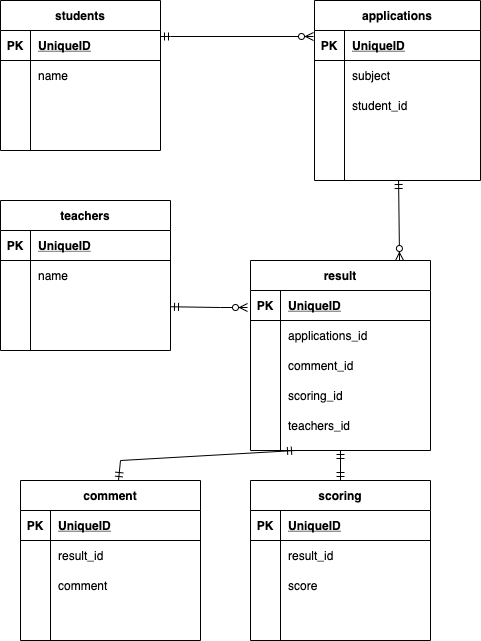

The diagram above was exported from draw.io. Its source (the exported page's mxGraphModel, read from the mxfile embedded in the PNG):
<mxGraphModel dx="482" dy="554" grid="1" gridSize="10" guides="1" tooltips="1" connect="1" arrows="1" fold="1" page="1" pageScale="1" pageWidth="827" pageHeight="1169" math="0" shadow="0">
  <root>
    <mxCell id="0" />
    <mxCell id="1" parent="0" />
    <mxCell id="86" style="rounded=0;orthogonalLoop=1;jettySize=auto;html=1;entryX=-0.006;entryY=0.2;entryDx=0;entryDy=0;entryPerimeter=0;startArrow=ERmandOne;startFill=0;endArrow=ERzeroToMany;endFill=1;" parent="1" target="29" edge="1">
      <mxGeometry relative="1" as="geometry">
        <mxPoint x="170" y="36" as="sourcePoint" />
        <Array as="points">
          <mxPoint x="180" y="36" />
        </Array>
      </mxGeometry>
    </mxCell>
    <mxCell id="2" value="students" style="shape=table;startSize=30;container=1;collapsible=1;childLayout=tableLayout;fixedRows=1;rowLines=0;fontStyle=1;align=center;resizeLast=1;" parent="1" vertex="1">
      <mxGeometry x="10" width="160" height="150" as="geometry" />
    </mxCell>
    <mxCell id="3" value="" style="shape=partialRectangle;collapsible=0;dropTarget=0;pointerEvents=0;fillColor=none;top=0;left=0;bottom=1;right=0;points=[[0,0.5],[1,0.5]];portConstraint=eastwest;" parent="2" vertex="1">
      <mxGeometry y="30" width="160" height="30" as="geometry" />
    </mxCell>
    <mxCell id="4" value="PK" style="shape=partialRectangle;connectable=0;fillColor=none;top=0;left=0;bottom=0;right=0;fontStyle=1;overflow=hidden;" parent="3" vertex="1">
      <mxGeometry width="30" height="30" as="geometry" />
    </mxCell>
    <mxCell id="5" value="UniqueID" style="shape=partialRectangle;connectable=0;fillColor=none;top=0;left=0;bottom=0;right=0;align=left;spacingLeft=6;fontStyle=5;overflow=hidden;" parent="3" vertex="1">
      <mxGeometry x="30" width="130" height="30" as="geometry" />
    </mxCell>
    <mxCell id="6" value="" style="shape=partialRectangle;collapsible=0;dropTarget=0;pointerEvents=0;fillColor=none;top=0;left=0;bottom=0;right=0;points=[[0,0.5],[1,0.5]];portConstraint=eastwest;" parent="2" vertex="1">
      <mxGeometry y="60" width="160" height="30" as="geometry" />
    </mxCell>
    <mxCell id="7" value="" style="shape=partialRectangle;connectable=0;fillColor=none;top=0;left=0;bottom=0;right=0;editable=1;overflow=hidden;" parent="6" vertex="1">
      <mxGeometry width="30" height="30" as="geometry" />
    </mxCell>
    <mxCell id="8" value="name" style="shape=partialRectangle;connectable=0;fillColor=none;top=0;left=0;bottom=0;right=0;align=left;spacingLeft=6;overflow=hidden;" parent="6" vertex="1">
      <mxGeometry x="30" width="130" height="30" as="geometry" />
    </mxCell>
    <mxCell id="9" value="" style="shape=partialRectangle;collapsible=0;dropTarget=0;pointerEvents=0;fillColor=none;top=0;left=0;bottom=0;right=0;points=[[0,0.5],[1,0.5]];portConstraint=eastwest;" parent="2" vertex="1">
      <mxGeometry y="90" width="160" height="30" as="geometry" />
    </mxCell>
    <mxCell id="10" value="" style="shape=partialRectangle;connectable=0;fillColor=none;top=0;left=0;bottom=0;right=0;editable=1;overflow=hidden;" parent="9" vertex="1">
      <mxGeometry width="30" height="30" as="geometry" />
    </mxCell>
    <mxCell id="11" value="" style="shape=partialRectangle;connectable=0;fillColor=none;top=0;left=0;bottom=0;right=0;align=left;spacingLeft=6;overflow=hidden;" parent="9" vertex="1">
      <mxGeometry x="30" width="130" height="30" as="geometry" />
    </mxCell>
    <mxCell id="12" value="" style="shape=partialRectangle;collapsible=0;dropTarget=0;pointerEvents=0;fillColor=none;top=0;left=0;bottom=0;right=0;points=[[0,0.5],[1,0.5]];portConstraint=eastwest;" parent="2" vertex="1">
      <mxGeometry y="120" width="160" height="30" as="geometry" />
    </mxCell>
    <mxCell id="13" value="" style="shape=partialRectangle;connectable=0;fillColor=none;top=0;left=0;bottom=0;right=0;editable=1;overflow=hidden;" parent="12" vertex="1">
      <mxGeometry width="30" height="30" as="geometry" />
    </mxCell>
    <mxCell id="14" value="" style="shape=partialRectangle;connectable=0;fillColor=none;top=0;left=0;bottom=0;right=0;align=left;spacingLeft=6;overflow=hidden;" parent="12" vertex="1">
      <mxGeometry x="30" width="130" height="30" as="geometry" />
    </mxCell>
    <mxCell id="15" value="teachers" style="shape=table;startSize=30;container=1;collapsible=1;childLayout=tableLayout;fixedRows=1;rowLines=0;fontStyle=1;align=center;resizeLast=1;" parent="1" vertex="1">
      <mxGeometry x="10" y="200" width="170" height="150" as="geometry" />
    </mxCell>
    <mxCell id="16" value="" style="shape=partialRectangle;collapsible=0;dropTarget=0;pointerEvents=0;fillColor=none;top=0;left=0;bottom=1;right=0;points=[[0,0.5],[1,0.5]];portConstraint=eastwest;" parent="15" vertex="1">
      <mxGeometry y="30" width="170" height="30" as="geometry" />
    </mxCell>
    <mxCell id="17" value="PK" style="shape=partialRectangle;connectable=0;fillColor=none;top=0;left=0;bottom=0;right=0;fontStyle=1;overflow=hidden;" parent="16" vertex="1">
      <mxGeometry width="30" height="30" as="geometry" />
    </mxCell>
    <mxCell id="18" value="UniqueID" style="shape=partialRectangle;connectable=0;fillColor=none;top=0;left=0;bottom=0;right=0;align=left;spacingLeft=6;fontStyle=5;overflow=hidden;" parent="16" vertex="1">
      <mxGeometry x="30" width="140" height="30" as="geometry" />
    </mxCell>
    <mxCell id="19" value="" style="shape=partialRectangle;collapsible=0;dropTarget=0;pointerEvents=0;fillColor=none;top=0;left=0;bottom=0;right=0;points=[[0,0.5],[1,0.5]];portConstraint=eastwest;" parent="15" vertex="1">
      <mxGeometry y="60" width="170" height="30" as="geometry" />
    </mxCell>
    <mxCell id="20" value="" style="shape=partialRectangle;connectable=0;fillColor=none;top=0;left=0;bottom=0;right=0;editable=1;overflow=hidden;" parent="19" vertex="1">
      <mxGeometry width="30" height="30" as="geometry" />
    </mxCell>
    <mxCell id="21" value="name" style="shape=partialRectangle;connectable=0;fillColor=none;top=0;left=0;bottom=0;right=0;align=left;spacingLeft=6;overflow=hidden;" parent="19" vertex="1">
      <mxGeometry x="30" width="140" height="30" as="geometry" />
    </mxCell>
    <mxCell id="22" value="" style="shape=partialRectangle;collapsible=0;dropTarget=0;pointerEvents=0;fillColor=none;top=0;left=0;bottom=0;right=0;points=[[0,0.5],[1,0.5]];portConstraint=eastwest;" parent="15" vertex="1">
      <mxGeometry y="90" width="170" height="30" as="geometry" />
    </mxCell>
    <mxCell id="23" value="" style="shape=partialRectangle;connectable=0;fillColor=none;top=0;left=0;bottom=0;right=0;editable=1;overflow=hidden;" parent="22" vertex="1">
      <mxGeometry width="30" height="30" as="geometry" />
    </mxCell>
    <mxCell id="24" value="" style="shape=partialRectangle;connectable=0;fillColor=none;top=0;left=0;bottom=0;right=0;align=left;spacingLeft=6;overflow=hidden;" parent="22" vertex="1">
      <mxGeometry x="30" width="140" height="30" as="geometry" />
    </mxCell>
    <mxCell id="25" value="" style="shape=partialRectangle;collapsible=0;dropTarget=0;pointerEvents=0;fillColor=none;top=0;left=0;bottom=0;right=0;points=[[0,0.5],[1,0.5]];portConstraint=eastwest;" parent="15" vertex="1">
      <mxGeometry y="120" width="170" height="30" as="geometry" />
    </mxCell>
    <mxCell id="26" value="" style="shape=partialRectangle;connectable=0;fillColor=none;top=0;left=0;bottom=0;right=0;editable=1;overflow=hidden;" parent="25" vertex="1">
      <mxGeometry width="30" height="30" as="geometry" />
    </mxCell>
    <mxCell id="27" value="" style="shape=partialRectangle;connectable=0;fillColor=none;top=0;left=0;bottom=0;right=0;align=left;spacingLeft=6;overflow=hidden;" parent="25" vertex="1">
      <mxGeometry x="30" width="140" height="30" as="geometry" />
    </mxCell>
    <mxCell id="87" style="edgeStyle=none;rounded=0;orthogonalLoop=1;jettySize=auto;html=1;entryX=0.828;entryY=0;entryDx=0;entryDy=0;entryPerimeter=0;startArrow=ERmandOne;startFill=0;endArrow=ERzeroToMany;endFill=1;" parent="1" source="28" target="69" edge="1">
      <mxGeometry relative="1" as="geometry" />
    </mxCell>
    <mxCell id="28" value="applications" style="shape=table;startSize=30;container=1;collapsible=1;childLayout=tableLayout;fixedRows=1;rowLines=0;fontStyle=1;align=center;resizeLast=1;" parent="1" vertex="1">
      <mxGeometry x="324" width="166" height="180" as="geometry" />
    </mxCell>
    <mxCell id="29" value="" style="shape=partialRectangle;collapsible=0;dropTarget=0;pointerEvents=0;fillColor=none;top=0;left=0;bottom=1;right=0;points=[[0,0.5],[1,0.5]];portConstraint=eastwest;" parent="28" vertex="1">
      <mxGeometry y="30" width="166" height="30" as="geometry" />
    </mxCell>
    <mxCell id="30" value="PK" style="shape=partialRectangle;connectable=0;fillColor=none;top=0;left=0;bottom=0;right=0;fontStyle=1;overflow=hidden;" parent="29" vertex="1">
      <mxGeometry width="30" height="30" as="geometry" />
    </mxCell>
    <mxCell id="31" value="UniqueID" style="shape=partialRectangle;connectable=0;fillColor=none;top=0;left=0;bottom=0;right=0;align=left;spacingLeft=6;fontStyle=5;overflow=hidden;" parent="29" vertex="1">
      <mxGeometry x="30" width="136" height="30" as="geometry" />
    </mxCell>
    <mxCell id="32" value="" style="shape=partialRectangle;collapsible=0;dropTarget=0;pointerEvents=0;fillColor=none;top=0;left=0;bottom=0;right=0;points=[[0,0.5],[1,0.5]];portConstraint=eastwest;" parent="28" vertex="1">
      <mxGeometry y="60" width="166" height="30" as="geometry" />
    </mxCell>
    <mxCell id="33" value="" style="shape=partialRectangle;connectable=0;fillColor=none;top=0;left=0;bottom=0;right=0;editable=1;overflow=hidden;" parent="32" vertex="1">
      <mxGeometry width="30" height="30" as="geometry" />
    </mxCell>
    <mxCell id="34" value="subject" style="shape=partialRectangle;connectable=0;fillColor=none;top=0;left=0;bottom=0;right=0;align=left;spacingLeft=6;overflow=hidden;" parent="32" vertex="1">
      <mxGeometry x="30" width="136" height="30" as="geometry" />
    </mxCell>
    <mxCell id="35" value="" style="shape=partialRectangle;collapsible=0;dropTarget=0;pointerEvents=0;fillColor=none;top=0;left=0;bottom=0;right=0;points=[[0,0.5],[1,0.5]];portConstraint=eastwest;" parent="28" vertex="1">
      <mxGeometry y="90" width="166" height="30" as="geometry" />
    </mxCell>
    <mxCell id="36" value="" style="shape=partialRectangle;connectable=0;fillColor=none;top=0;left=0;bottom=0;right=0;editable=1;overflow=hidden;" parent="35" vertex="1">
      <mxGeometry width="30" height="30" as="geometry" />
    </mxCell>
    <mxCell id="37" value="student_id" style="shape=partialRectangle;connectable=0;fillColor=none;top=0;left=0;bottom=0;right=0;align=left;spacingLeft=6;overflow=hidden;" parent="35" vertex="1">
      <mxGeometry x="30" width="136" height="30" as="geometry" />
    </mxCell>
    <mxCell id="38" value="" style="shape=partialRectangle;collapsible=0;dropTarget=0;pointerEvents=0;fillColor=none;top=0;left=0;bottom=0;right=0;points=[[0,0.5],[1,0.5]];portConstraint=eastwest;" parent="28" vertex="1">
      <mxGeometry y="120" width="166" height="30" as="geometry" />
    </mxCell>
    <mxCell id="39" value="" style="shape=partialRectangle;connectable=0;fillColor=none;top=0;left=0;bottom=0;right=0;editable=1;overflow=hidden;" parent="38" vertex="1">
      <mxGeometry width="30" height="30" as="geometry" />
    </mxCell>
    <mxCell id="40" value="" style="shape=partialRectangle;connectable=0;fillColor=none;top=0;left=0;bottom=0;right=0;align=left;spacingLeft=6;overflow=hidden;" parent="38" vertex="1">
      <mxGeometry x="30" width="136" height="30" as="geometry" />
    </mxCell>
    <mxCell id="88" style="edgeStyle=none;rounded=0;orthogonalLoop=1;jettySize=auto;html=1;startArrow=ERmandOne;startFill=0;endArrow=ERmandOne;endFill=0;entryX=0.25;entryY=1;entryDx=0;entryDy=0;" parent="1" source="43" target="69" edge="1">
      <mxGeometry relative="1" as="geometry">
        <mxPoint x="320" y="410" as="targetPoint" />
        <Array as="points">
          <mxPoint x="130" y="460" />
        </Array>
      </mxGeometry>
    </mxCell>
    <mxCell id="43" value="comment" style="shape=table;startSize=30;container=1;collapsible=1;childLayout=tableLayout;fixedRows=1;rowLines=0;fontStyle=1;align=center;resizeLast=1;" parent="1" vertex="1">
      <mxGeometry x="30" y="480" width="180" height="160" as="geometry" />
    </mxCell>
    <mxCell id="44" value="" style="shape=partialRectangle;collapsible=0;dropTarget=0;pointerEvents=0;fillColor=none;top=0;left=0;bottom=1;right=0;points=[[0,0.5],[1,0.5]];portConstraint=eastwest;" parent="43" vertex="1">
      <mxGeometry y="30" width="180" height="30" as="geometry" />
    </mxCell>
    <mxCell id="45" value="PK" style="shape=partialRectangle;connectable=0;fillColor=none;top=0;left=0;bottom=0;right=0;fontStyle=1;overflow=hidden;" parent="44" vertex="1">
      <mxGeometry width="30" height="30" as="geometry" />
    </mxCell>
    <mxCell id="46" value="UniqueID" style="shape=partialRectangle;connectable=0;fillColor=none;top=0;left=0;bottom=0;right=0;align=left;spacingLeft=6;fontStyle=5;overflow=hidden;" parent="44" vertex="1">
      <mxGeometry x="30" width="150" height="30" as="geometry" />
    </mxCell>
    <mxCell id="47" value="" style="shape=partialRectangle;collapsible=0;dropTarget=0;pointerEvents=0;fillColor=none;top=0;left=0;bottom=0;right=0;points=[[0,0.5],[1,0.5]];portConstraint=eastwest;" parent="43" vertex="1">
      <mxGeometry y="60" width="180" height="30" as="geometry" />
    </mxCell>
    <mxCell id="48" value="" style="shape=partialRectangle;connectable=0;fillColor=none;top=0;left=0;bottom=0;right=0;editable=1;overflow=hidden;" parent="47" vertex="1">
      <mxGeometry width="30" height="30" as="geometry" />
    </mxCell>
    <mxCell id="49" value="result_id" style="shape=partialRectangle;connectable=0;fillColor=none;top=0;left=0;bottom=0;right=0;align=left;spacingLeft=6;overflow=hidden;" parent="47" vertex="1">
      <mxGeometry x="30" width="150" height="30" as="geometry" />
    </mxCell>
    <mxCell id="50" value="" style="shape=partialRectangle;collapsible=0;dropTarget=0;pointerEvents=0;fillColor=none;top=0;left=0;bottom=0;right=0;points=[[0,0.5],[1,0.5]];portConstraint=eastwest;" parent="43" vertex="1">
      <mxGeometry y="90" width="180" height="30" as="geometry" />
    </mxCell>
    <mxCell id="51" value="" style="shape=partialRectangle;connectable=0;fillColor=none;top=0;left=0;bottom=0;right=0;editable=1;overflow=hidden;" parent="50" vertex="1">
      <mxGeometry width="30" height="30" as="geometry" />
    </mxCell>
    <mxCell id="52" value="comment" style="shape=partialRectangle;connectable=0;fillColor=none;top=0;left=0;bottom=0;right=0;align=left;spacingLeft=6;overflow=hidden;" parent="50" vertex="1">
      <mxGeometry x="30" width="150" height="30" as="geometry" />
    </mxCell>
    <mxCell id="53" value="" style="shape=partialRectangle;collapsible=0;dropTarget=0;pointerEvents=0;fillColor=none;top=0;left=0;bottom=0;right=0;points=[[0,0.5],[1,0.5]];portConstraint=eastwest;" parent="43" vertex="1">
      <mxGeometry y="120" width="180" height="30" as="geometry" />
    </mxCell>
    <mxCell id="54" value="" style="shape=partialRectangle;connectable=0;fillColor=none;top=0;left=0;bottom=0;right=0;editable=1;overflow=hidden;" parent="53" vertex="1">
      <mxGeometry width="30" height="30" as="geometry" />
    </mxCell>
    <mxCell id="55" value="" style="shape=partialRectangle;connectable=0;fillColor=none;top=0;left=0;bottom=0;right=0;align=left;spacingLeft=6;overflow=hidden;" parent="53" vertex="1">
      <mxGeometry x="30" width="150" height="30" as="geometry" />
    </mxCell>
    <mxCell id="85" style="edgeStyle=orthogonalEdgeStyle;rounded=0;orthogonalLoop=1;jettySize=auto;html=1;entryX=0.5;entryY=1;entryDx=0;entryDy=0;endArrow=ERmandOne;endFill=0;startArrow=ERmandOne;startFill=0;" parent="1" source="56" target="69" edge="1">
      <mxGeometry relative="1" as="geometry" />
    </mxCell>
    <mxCell id="56" value="scoring" style="shape=table;startSize=30;container=1;collapsible=1;childLayout=tableLayout;fixedRows=1;rowLines=0;fontStyle=1;align=center;resizeLast=1;" parent="1" vertex="1">
      <mxGeometry x="260" y="480" width="180" height="160" as="geometry" />
    </mxCell>
    <mxCell id="57" value="" style="shape=partialRectangle;collapsible=0;dropTarget=0;pointerEvents=0;fillColor=none;top=0;left=0;bottom=1;right=0;points=[[0,0.5],[1,0.5]];portConstraint=eastwest;" parent="56" vertex="1">
      <mxGeometry y="30" width="180" height="30" as="geometry" />
    </mxCell>
    <mxCell id="58" value="PK" style="shape=partialRectangle;connectable=0;fillColor=none;top=0;left=0;bottom=0;right=0;fontStyle=1;overflow=hidden;" parent="57" vertex="1">
      <mxGeometry width="30" height="30" as="geometry" />
    </mxCell>
    <mxCell id="59" value="UniqueID" style="shape=partialRectangle;connectable=0;fillColor=none;top=0;left=0;bottom=0;right=0;align=left;spacingLeft=6;fontStyle=5;overflow=hidden;" parent="57" vertex="1">
      <mxGeometry x="30" width="150" height="30" as="geometry" />
    </mxCell>
    <mxCell id="60" value="" style="shape=partialRectangle;collapsible=0;dropTarget=0;pointerEvents=0;fillColor=none;top=0;left=0;bottom=0;right=0;points=[[0,0.5],[1,0.5]];portConstraint=eastwest;" parent="56" vertex="1">
      <mxGeometry y="60" width="180" height="30" as="geometry" />
    </mxCell>
    <mxCell id="61" value="" style="shape=partialRectangle;connectable=0;fillColor=none;top=0;left=0;bottom=0;right=0;editable=1;overflow=hidden;" parent="60" vertex="1">
      <mxGeometry width="30" height="30" as="geometry" />
    </mxCell>
    <mxCell id="62" value="result_id" style="shape=partialRectangle;connectable=0;fillColor=none;top=0;left=0;bottom=0;right=0;align=left;spacingLeft=6;overflow=hidden;" parent="60" vertex="1">
      <mxGeometry x="30" width="150" height="30" as="geometry" />
    </mxCell>
    <mxCell id="63" value="" style="shape=partialRectangle;collapsible=0;dropTarget=0;pointerEvents=0;fillColor=none;top=0;left=0;bottom=0;right=0;points=[[0,0.5],[1,0.5]];portConstraint=eastwest;" parent="56" vertex="1">
      <mxGeometry y="90" width="180" height="30" as="geometry" />
    </mxCell>
    <mxCell id="64" value="" style="shape=partialRectangle;connectable=0;fillColor=none;top=0;left=0;bottom=0;right=0;editable=1;overflow=hidden;" parent="63" vertex="1">
      <mxGeometry width="30" height="30" as="geometry" />
    </mxCell>
    <mxCell id="65" value="score" style="shape=partialRectangle;connectable=0;fillColor=none;top=0;left=0;bottom=0;right=0;align=left;spacingLeft=6;overflow=hidden;" parent="63" vertex="1">
      <mxGeometry x="30" width="150" height="30" as="geometry" />
    </mxCell>
    <mxCell id="66" value="" style="shape=partialRectangle;collapsible=0;dropTarget=0;pointerEvents=0;fillColor=none;top=0;left=0;bottom=0;right=0;points=[[0,0.5],[1,0.5]];portConstraint=eastwest;" parent="56" vertex="1">
      <mxGeometry y="120" width="180" height="30" as="geometry" />
    </mxCell>
    <mxCell id="67" value="" style="shape=partialRectangle;connectable=0;fillColor=none;top=0;left=0;bottom=0;right=0;editable=1;overflow=hidden;" parent="66" vertex="1">
      <mxGeometry width="30" height="30" as="geometry" />
    </mxCell>
    <mxCell id="68" value="" style="shape=partialRectangle;connectable=0;fillColor=none;top=0;left=0;bottom=0;right=0;align=left;spacingLeft=6;overflow=hidden;" parent="66" vertex="1">
      <mxGeometry x="30" width="150" height="30" as="geometry" />
    </mxCell>
    <mxCell id="69" value="result" style="shape=table;startSize=30;container=1;collapsible=1;childLayout=tableLayout;fixedRows=1;rowLines=0;fontStyle=1;align=center;resizeLast=1;" parent="1" vertex="1">
      <mxGeometry x="260" y="260" width="180" height="190" as="geometry" />
    </mxCell>
    <mxCell id="70" value="" style="shape=partialRectangle;collapsible=0;dropTarget=0;pointerEvents=0;fillColor=none;top=0;left=0;bottom=1;right=0;points=[[0,0.5],[1,0.5]];portConstraint=eastwest;" parent="69" vertex="1">
      <mxGeometry y="30" width="180" height="30" as="geometry" />
    </mxCell>
    <mxCell id="71" value="PK" style="shape=partialRectangle;connectable=0;fillColor=none;top=0;left=0;bottom=0;right=0;fontStyle=1;overflow=hidden;" parent="70" vertex="1">
      <mxGeometry width="30" height="30" as="geometry" />
    </mxCell>
    <mxCell id="72" value="UniqueID" style="shape=partialRectangle;connectable=0;fillColor=none;top=0;left=0;bottom=0;right=0;align=left;spacingLeft=6;fontStyle=5;overflow=hidden;" parent="70" vertex="1">
      <mxGeometry x="30" width="150" height="30" as="geometry" />
    </mxCell>
    <mxCell id="73" value="" style="shape=partialRectangle;collapsible=0;dropTarget=0;pointerEvents=0;fillColor=none;top=0;left=0;bottom=0;right=0;points=[[0,0.5],[1,0.5]];portConstraint=eastwest;" parent="69" vertex="1">
      <mxGeometry y="60" width="180" height="30" as="geometry" />
    </mxCell>
    <mxCell id="74" value="" style="shape=partialRectangle;connectable=0;fillColor=none;top=0;left=0;bottom=0;right=0;editable=1;overflow=hidden;" parent="73" vertex="1">
      <mxGeometry width="30" height="30" as="geometry" />
    </mxCell>
    <mxCell id="75" value="applications_id" style="shape=partialRectangle;connectable=0;fillColor=none;top=0;left=0;bottom=0;right=0;align=left;spacingLeft=6;overflow=hidden;" parent="73" vertex="1">
      <mxGeometry x="30" width="150" height="30" as="geometry" />
    </mxCell>
    <mxCell id="76" value="" style="shape=partialRectangle;collapsible=0;dropTarget=0;pointerEvents=0;fillColor=none;top=0;left=0;bottom=0;right=0;points=[[0,0.5],[1,0.5]];portConstraint=eastwest;" parent="69" vertex="1">
      <mxGeometry y="90" width="180" height="30" as="geometry" />
    </mxCell>
    <mxCell id="77" value="" style="shape=partialRectangle;connectable=0;fillColor=none;top=0;left=0;bottom=0;right=0;editable=1;overflow=hidden;" parent="76" vertex="1">
      <mxGeometry width="30" height="30" as="geometry" />
    </mxCell>
    <mxCell id="78" value="comment_id" style="shape=partialRectangle;connectable=0;fillColor=none;top=0;left=0;bottom=0;right=0;align=left;spacingLeft=6;overflow=hidden;" parent="76" vertex="1">
      <mxGeometry x="30" width="150" height="30" as="geometry" />
    </mxCell>
    <mxCell id="79" value="" style="shape=partialRectangle;collapsible=0;dropTarget=0;pointerEvents=0;fillColor=none;top=0;left=0;bottom=0;right=0;points=[[0,0.5],[1,0.5]];portConstraint=eastwest;" parent="69" vertex="1">
      <mxGeometry y="120" width="180" height="30" as="geometry" />
    </mxCell>
    <mxCell id="80" value="" style="shape=partialRectangle;connectable=0;fillColor=none;top=0;left=0;bottom=0;right=0;editable=1;overflow=hidden;" parent="79" vertex="1">
      <mxGeometry width="30" height="30" as="geometry" />
    </mxCell>
    <mxCell id="81" value="scoring_id" style="shape=partialRectangle;connectable=0;fillColor=none;top=0;left=0;bottom=0;right=0;align=left;spacingLeft=6;overflow=hidden;" parent="79" vertex="1">
      <mxGeometry x="30" width="150" height="30" as="geometry" />
    </mxCell>
    <mxCell id="89" style="edgeStyle=none;rounded=0;orthogonalLoop=1;jettySize=auto;html=1;startArrow=ERmandOne;startFill=0;endArrow=ERzeroToMany;endFill=1;" parent="1" source="22" edge="1">
      <mxGeometry relative="1" as="geometry">
        <mxPoint x="257" y="307" as="targetPoint" />
        <Array as="points">
          <mxPoint x="230" y="307" />
          <mxPoint x="257" y="307" />
        </Array>
      </mxGeometry>
    </mxCell>
    <mxCell id="90" value="teachers_id" style="shape=partialRectangle;connectable=0;fillColor=none;top=0;left=0;bottom=0;right=0;align=left;spacingLeft=6;overflow=hidden;" parent="1" vertex="1">
      <mxGeometry x="290" y="410" width="150" height="30" as="geometry" />
    </mxCell>
  </root>
</mxGraphModel>